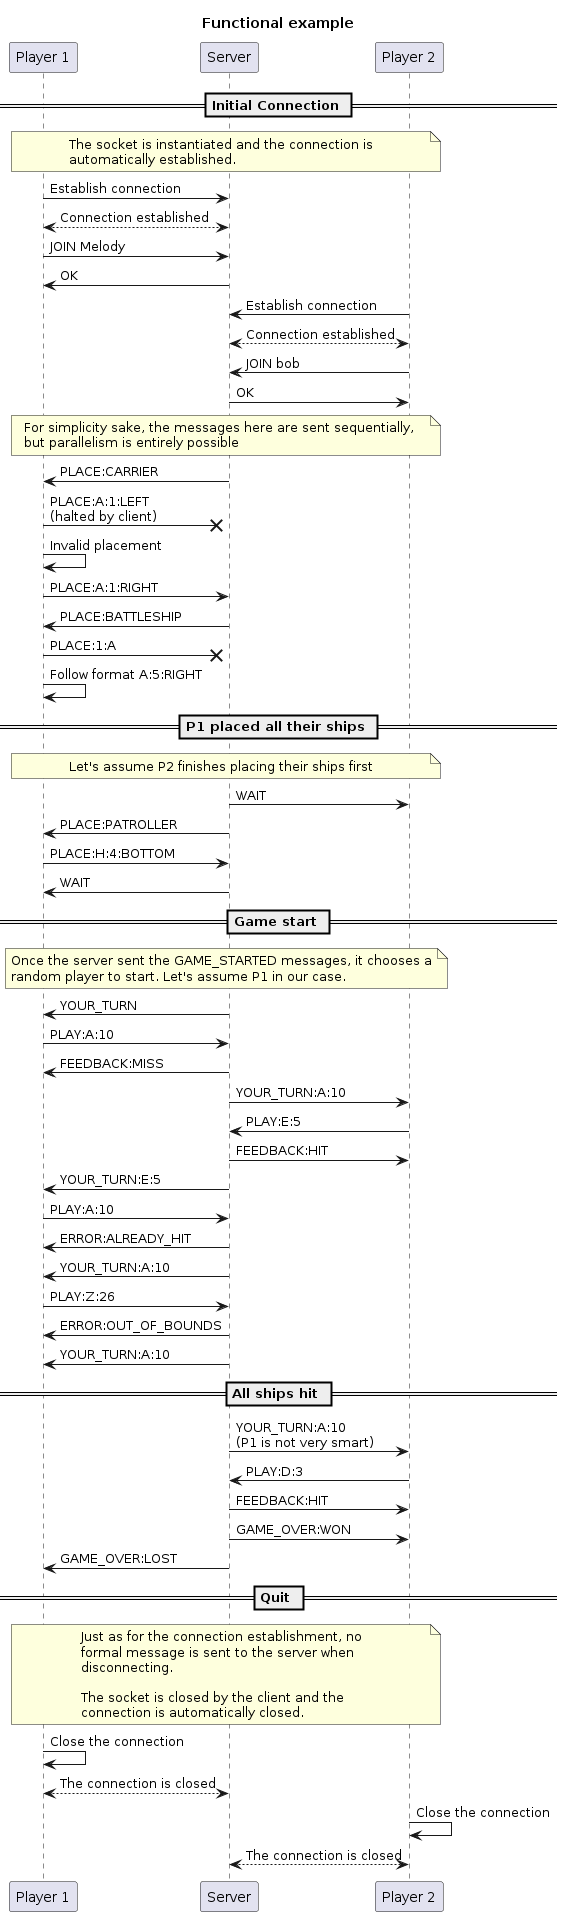

The diagram above was rendered by PlantUML. Its source (embedded in the PNG):
@startuml functional-example

title "Functional example"
participant "Player 1" as p1
participant "Server" as s
participant "Player 2" as p2

== Initial Connection ==

note over p1, p2
The socket is instantiated and the connection is
automatically established.
end note

p1->s : Establish connection
p1<-->s : Connection established

p1->s: JOIN Melody
s->p1: OK

p2->s : Establish connection
p2<-->s : Connection established

p2->s: JOIN bob
s->p2: OK

note over p1, p2
For simplicity sake, the messages here are sent sequentially, 
but parallelism is entirely possible
end note 
s->p1: PLACE:CARRIER
p1 ->x s: PLACE:A:1:LEFT\n(halted by client)
p1 -> p1: Invalid placement
p1 -> s: PLACE:A:1:RIGHT
s -> p1: PLACE:BATTLESHIP
p1 ->x s: PLACE:1:A
p1 -> p1: Follow format A:5:RIGHT
== P1 placed all their ships ==
note over p1, p2
Let's assume P2 finishes placing their ships first
end note
s -> p2: WAIT
s -> p1: PLACE:PATROLLER
p1 -> s: PLACE:H:4:BOTTOM
s -> p1: WAIT

== Game start ==
note over p1, p2
Once the server sent the GAME_STARTED messages, it chooses a
random player to start. Let's assume P1 in our case.
end note

s->p1: YOUR_TURN
p1->s: PLAY:A:10
s->p1: FEEDBACK:MISS

s->p2: YOUR_TURN:A:10
p2->s: PLAY:E:5
s->p2: FEEDBACK:HIT

s->p1: YOUR_TURN:E:5
p1->s: PLAY:A:10
s->p1: ERROR:ALREADY_HIT
s->p1: YOUR_TURN:A:10
p1->s: PLAY:Z:26
s->p1: ERROR:OUT_OF_BOUNDS
s->p1: YOUR_TURN:A:10

== All ships hit ==
s->p2: YOUR_TURN:A:10 \n(P1 is not very smart)
p2->s: PLAY:D:3
s->p2: FEEDBACK:HIT
s->p2: GAME_OVER:WON
s->p1: GAME_OVER:LOST

== Quit ==
note over p1, p2
Just as for the connection establishment, no
formal message is sent to the server when
disconnecting.

The socket is closed by the client and the
connection is automatically closed.
end note

p1->p1: Close the connection
p1<-->s: The connection is closed

p2->p2: Close the connection
p2<-->s: The connection is closed
@enduml